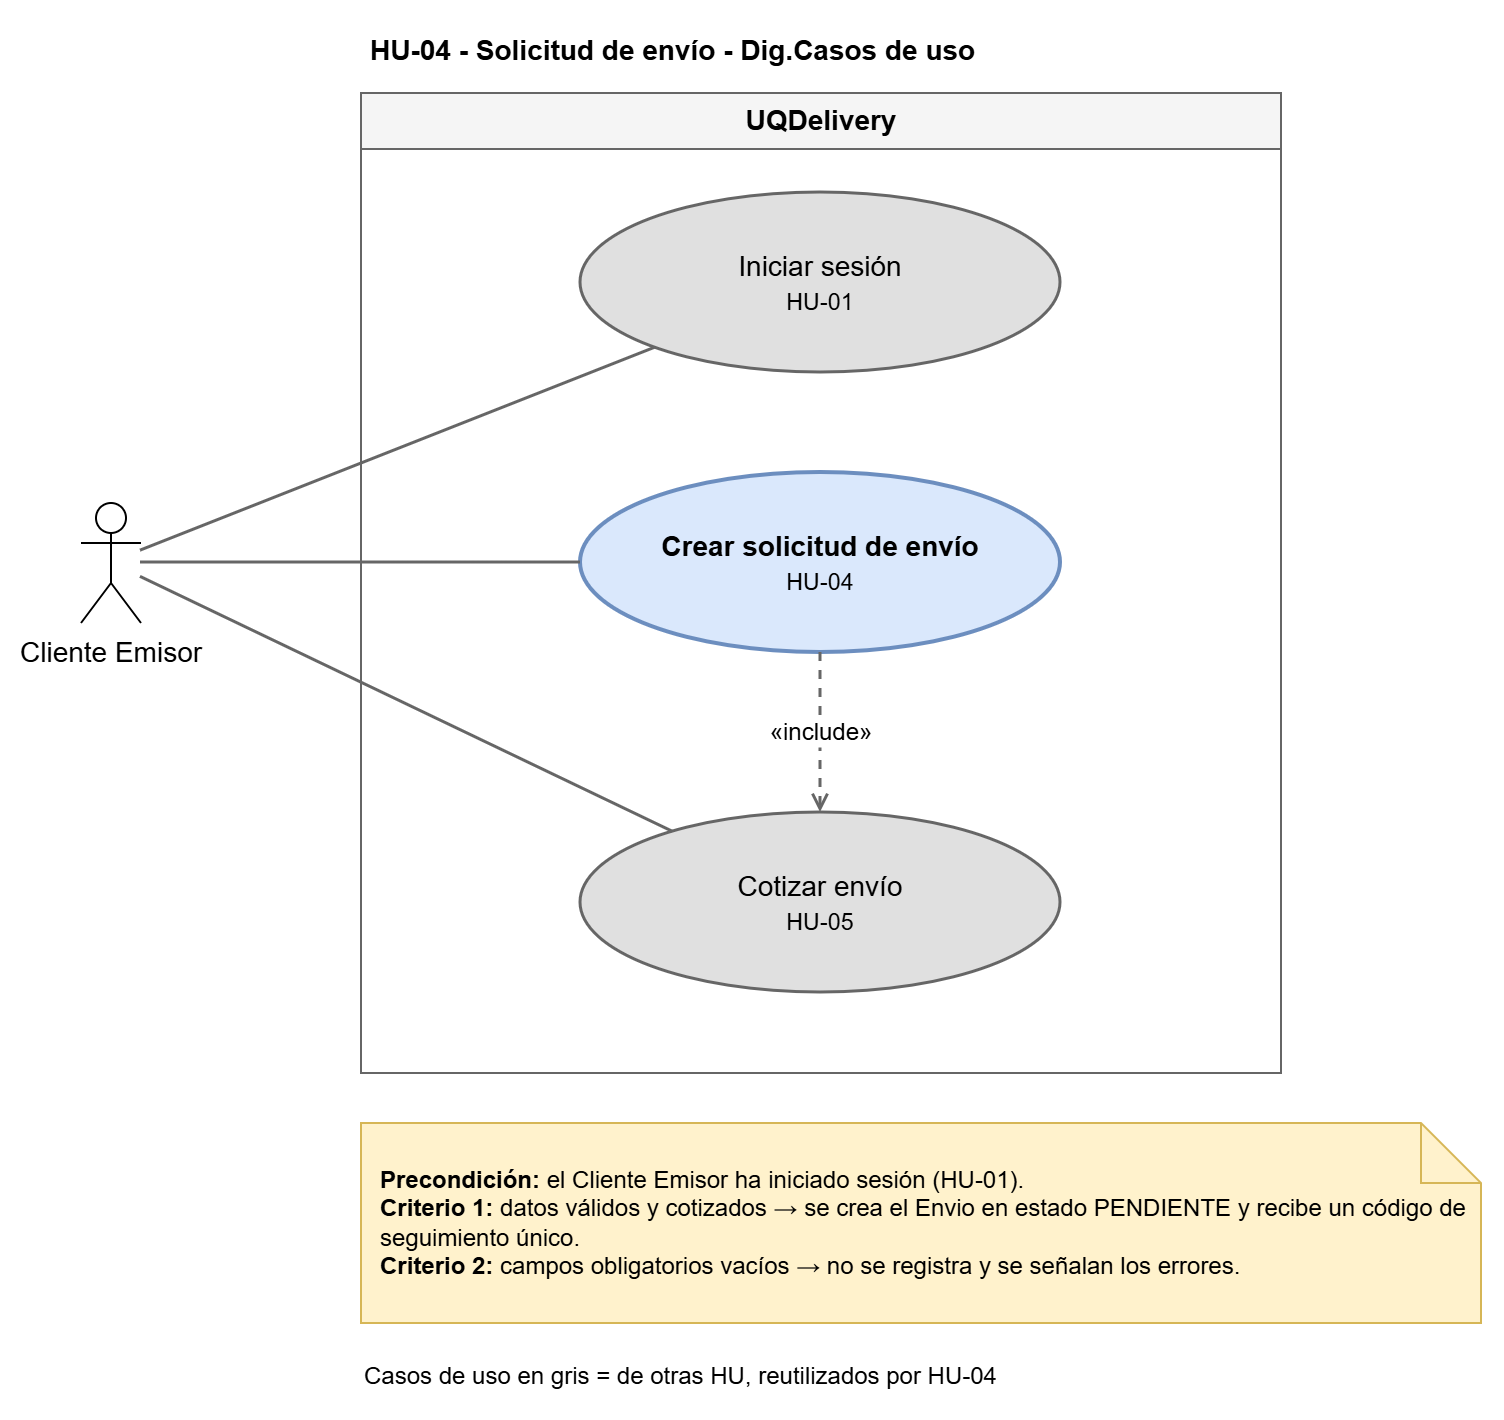

The diagram above was exported from draw.io. Its source (the exported page's mxGraphModel, read from the mxfile embedded in the PNG):
<mxGraphModel dx="836" dy="733" grid="0" gridSize="10" guides="1" tooltips="1" connect="1" arrows="1" fold="1" page="0" pageScale="1" pageWidth="827" pageHeight="1169" math="0" shadow="0" adaptiveColors="auto">
  <root>
    <mxCell id="0" />
    <mxCell id="1" parent="0" />
    <mxCell id="actor" parent="1" style="shape=umlActor;verticalLabelPosition=bottom;verticalAlign=top;html=1;fontSize=14;labelPerimeter=1;" value="Cliente Emisor" vertex="1">
      <mxGeometry height="60" width="30" x="80" y="265" as="geometry" />
    </mxCell>
    <mxCell id="sys" parent="1" style="swimlane;startSize=28;html=1;fontSize=14;fillColor=#f5f5f5;strokeColor=#666666;" value="UQDelivery" vertex="1">
      <mxGeometry height="490" width="460" x="220" y="60" as="geometry" />
    </mxCell>
    <mxCell id="cu1" parent="sys" style="ellipse;whiteSpace=wrap;html=1;fontSize=14;fillColor=#e0e0e0;strokeColor=#666666;strokeWidth=1.5;" value="Iniciar sesión&lt;br&gt;&lt;small&gt;HU-01&lt;/small&gt;" vertex="1">
      <mxGeometry height="90" width="240" x="110" y="50" as="geometry" />
    </mxCell>
    <mxCell id="cu" parent="sys" style="ellipse;whiteSpace=wrap;html=1;fontSize=14;fillColor=#dae8fc;strokeColor=#6c8ebf;strokeWidth=2;" value="&lt;b&gt;Crear solicitud de envío&lt;/b&gt;&lt;br&gt;&lt;small&gt;HU-04&lt;/small&gt;" vertex="1">
      <mxGeometry height="90" width="240" x="110" y="190" as="geometry" />
    </mxCell>
    <mxCell id="cu2" parent="sys" style="ellipse;whiteSpace=wrap;html=1;fontSize=14;fillColor=#e0e0e0;strokeColor=#666666;strokeWidth=1.5;" value="Cotizar envío&lt;br&gt;&lt;small&gt;HU-05&lt;/small&gt;" vertex="1">
      <mxGeometry height="90" width="240" x="110" y="360" as="geometry" />
    </mxCell>
    <mxCell id="i2" edge="1" parent="sys" source="cu" style="dashed=1;endArrow=open;html=1;strokeColor=#666666;strokeWidth=1.5;fontSize=12;labelBackgroundColor=default;defaultLabelBackgroundColor=page;labelPlacement=auto;" target="cu2" value="«include»">
      <mxGeometry relative="1" as="geometry" />
    </mxCell>
    <mxCell id="a0" edge="1" parent="1" source="actor" style="endArrow=none;html=1;strokeColor=#666666;strokeWidth=1.5;labelBackgroundColor=default;defaultLabelBackgroundColor=page;" target="cu1" value="">
      <mxGeometry relative="1" as="geometry" />
    </mxCell>
    <mxCell id="a1" edge="1" parent="1" source="actor" style="endArrow=none;html=1;strokeColor=#666666;strokeWidth=1.5;labelBackgroundColor=default;defaultLabelBackgroundColor=page;" target="cu" value="">
      <mxGeometry relative="1" as="geometry" />
    </mxCell>
    <mxCell id="a2" edge="1" parent="1" source="actor" style="endArrow=none;html=1;strokeColor=#666666;strokeWidth=1.5;labelBackgroundColor=default;defaultLabelBackgroundColor=page;" target="cu2" value="">
      <mxGeometry relative="1" as="geometry" />
    </mxCell>
    <mxCell id="note" parent="1" style="shape=note;whiteSpace=wrap;html=1;fontSize=12;align=left;spacingLeft=8;fillColor=#fff2cc;strokeColor=#d6b656;" value="&lt;b&gt;Precondición:&lt;/b&gt; el Cliente Emisor ha iniciado sesión (HU-01).&lt;br&gt;&lt;b&gt;Criterio 1:&lt;/b&gt; datos válidos y cotizados → se crea el Envio en estado PENDIENTE y recibe un código de seguimiento único.&lt;br&gt;&lt;b&gt;Criterio 2:&lt;/b&gt; campos obligatorios vacíos → no se registra y se señalan los errores." vertex="1">
      <mxGeometry height="100" width="560" x="220" y="575" as="geometry" />
    </mxCell>
    <mxCell id="lg" parent="1" style="text;html=1;fontSize=12;align=left;verticalAlign=middle;" value="Casos de uso en gris = de otras HU, reutilizados por HU-04" vertex="1">
      <mxGeometry height="24" width="560" x="220" y="690" as="geometry" />
    </mxCell>
    <mxCell id="nM8xLqVuSOn3w3yfqMpU-1" parent="1" style="text;whiteSpace=wrap;html=1;" value="&lt;b&gt;&lt;font style=&quot;font-size: 14px;&quot;&gt;HU-04 - Solicitud de envío - Dig.Casos de uso&lt;/font&gt;&lt;/b&gt;" vertex="1">
      <mxGeometry height="36" width="344" x="223" y="24" as="geometry" />
    </mxCell>
  </root>
</mxGraphModel>